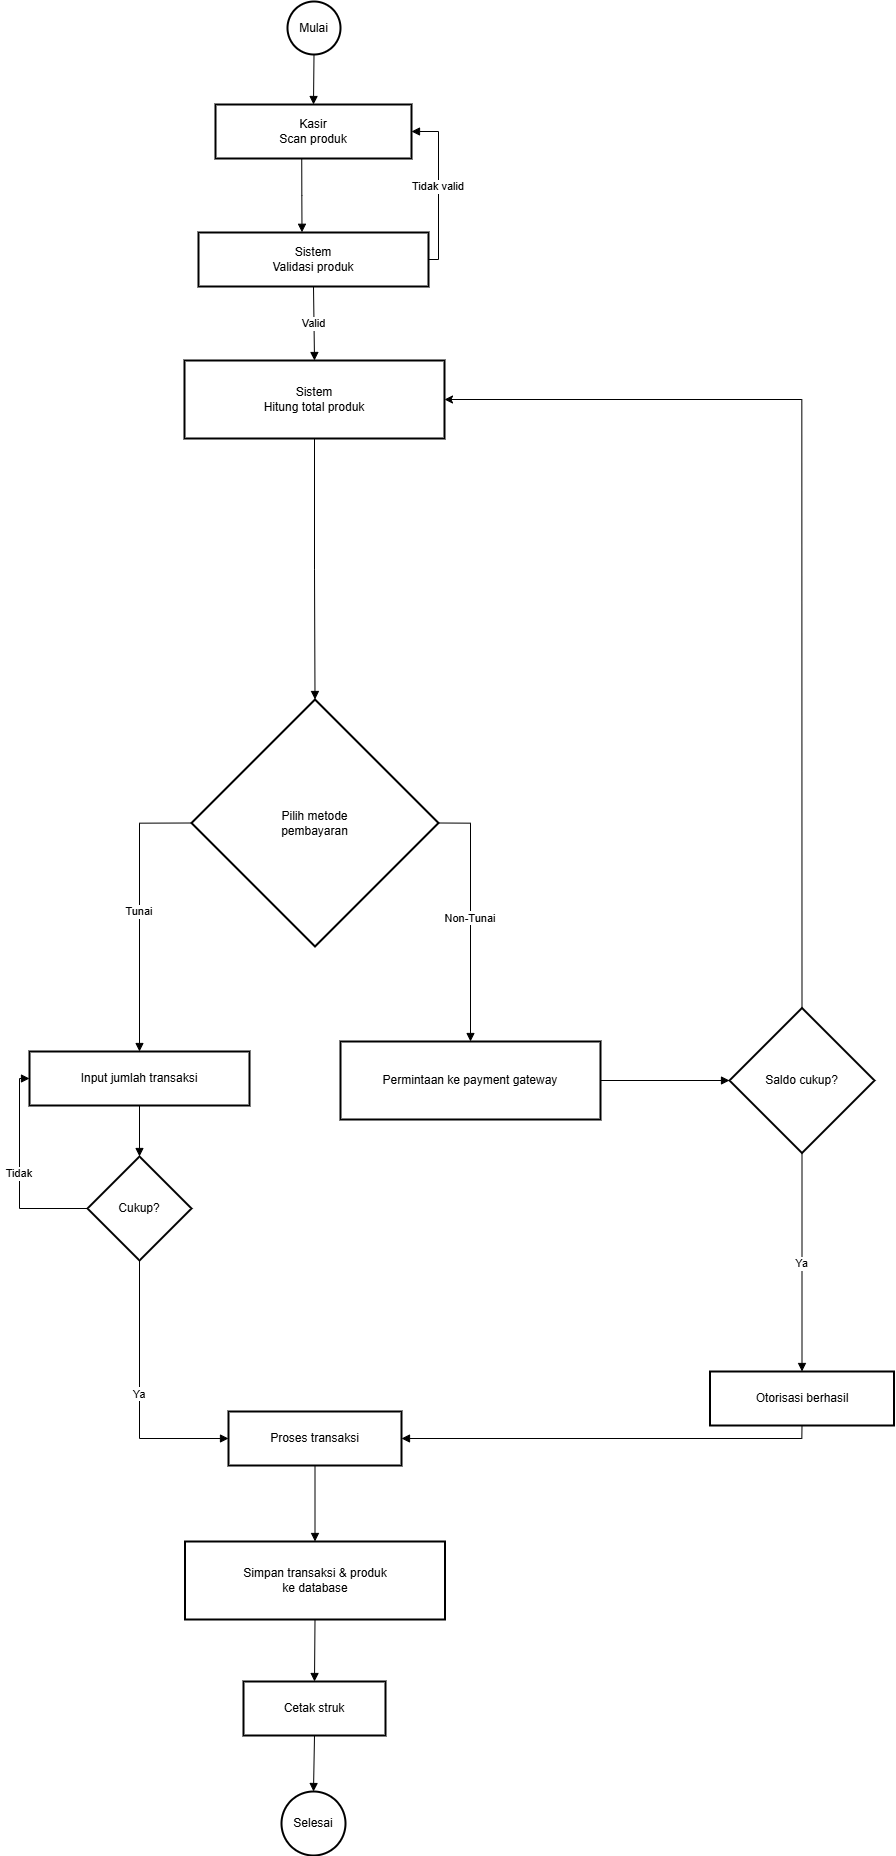

The diagram above was exported from draw.io. Its source (the exported page's mxGraphModel, read from the mxfile embedded in the PNG):
<mxGraphModel dx="3443" dy="1513" grid="1" gridSize="10" guides="1" tooltips="1" connect="1" arrows="1" fold="1" page="1" pageScale="1" pageWidth="850" pageHeight="1100" math="0" shadow="0">
  <root>
    <mxCell id="0" />
    <mxCell id="1" parent="0" />
    <mxCell id="2enKE8_HJoEY9guSVaA1-1" parent="1" style="ellipse;aspect=fixed;strokeWidth=2;whiteSpace=wrap;" value="Mulai" vertex="1">
      <mxGeometry height="53" width="53" x="278" y="20" as="geometry" />
    </mxCell>
    <mxCell id="2enKE8_HJoEY9guSVaA1-2" parent="1" style="whiteSpace=wrap;strokeWidth=2;" value="Kasir&#10;Scan produk" vertex="1">
      <mxGeometry height="54" width="196" x="206" y="123" as="geometry" />
    </mxCell>
    <mxCell id="2enKE8_HJoEY9guSVaA1-3" parent="1" style="whiteSpace=wrap;strokeWidth=2;" value="Sistem&#10;Validasi produk" vertex="1">
      <mxGeometry height="54" width="230" x="189" y="251" as="geometry" />
    </mxCell>
    <mxCell id="2enKE8_HJoEY9guSVaA1-4" parent="1" style="whiteSpace=wrap;strokeWidth=2;" value="Sistem&#10;Hitung total produk" vertex="1">
      <mxGeometry height="78" width="260" x="175" y="379" as="geometry" />
    </mxCell>
    <mxCell id="2enKE8_HJoEY9guSVaA1-5" parent="1" style="rhombus;strokeWidth=2;whiteSpace=wrap;" value="Pilih metode&#10;pembayaran" vertex="1">
      <mxGeometry height="247" width="247" x="182" y="718" as="geometry" />
    </mxCell>
    <mxCell id="2enKE8_HJoEY9guSVaA1-6" parent="1" style="whiteSpace=wrap;strokeWidth=2;" value="Input jumlah transaksi" vertex="1">
      <mxGeometry height="54" width="220" x="20" y="1070" as="geometry" />
    </mxCell>
    <mxCell id="2enKE8_HJoEY9guSVaA1-7" parent="1" style="rhombus;strokeWidth=2;whiteSpace=wrap;" value="Cukup?" vertex="1">
      <mxGeometry height="104" width="104" x="78" y="1175" as="geometry" />
    </mxCell>
    <mxCell id="2enKE8_HJoEY9guSVaA1-8" parent="1" style="whiteSpace=wrap;strokeWidth=2;" value="Proses transaksi" vertex="1">
      <mxGeometry height="54" width="173" x="219" y="1430" as="geometry" />
    </mxCell>
    <mxCell id="2enKE8_HJoEY9guSVaA1-9" parent="1" style="whiteSpace=wrap;strokeWidth=2;" value="Permintaan ke payment gateway" vertex="1">
      <mxGeometry height="78" width="260" x="331" y="1060" as="geometry" />
    </mxCell>
    <mxCell id="2enKE8_HJoEY9guSVaA1-10" parent="1" style="rhombus;strokeWidth=2;whiteSpace=wrap;" value="Saldo cukup?" vertex="1">
      <mxGeometry height="145" width="145" x="720" y="1026.5" as="geometry" />
    </mxCell>
    <mxCell id="2enKE8_HJoEY9guSVaA1-11" parent="1" style="whiteSpace=wrap;strokeWidth=2;" value="Otorisasi berhasil" vertex="1">
      <mxGeometry height="54" width="184" x="700.5" y="1390" as="geometry" />
    </mxCell>
    <mxCell id="2enKE8_HJoEY9guSVaA1-12" parent="1" style="whiteSpace=wrap;strokeWidth=2;" value="Simpan transaksi &amp; produk&#10;ke database" vertex="1">
      <mxGeometry height="78" width="260" x="175.5" y="1560" as="geometry" />
    </mxCell>
    <mxCell id="2enKE8_HJoEY9guSVaA1-13" parent="1" style="whiteSpace=wrap;strokeWidth=2;" value="Cetak struk" vertex="1">
      <mxGeometry height="54" width="142" x="234" y="1700" as="geometry" />
    </mxCell>
    <mxCell id="2enKE8_HJoEY9guSVaA1-14" parent="1" style="ellipse;aspect=fixed;strokeWidth=2;whiteSpace=wrap;" value="Selesai" vertex="1">
      <mxGeometry height="64" width="64" x="272" y="1810" as="geometry" />
    </mxCell>
    <mxCell id="2enKE8_HJoEY9guSVaA1-15" edge="1" parent="1" source="2enKE8_HJoEY9guSVaA1-1" style="curved=1;startArrow=none;endArrow=block;exitX=0.5;exitY=1;entryX=0.5;entryY=0;rounded=0;" target="2enKE8_HJoEY9guSVaA1-2" value="">
      <mxGeometry relative="1" as="geometry">
        <Array as="points" />
      </mxGeometry>
    </mxCell>
    <mxCell id="2enKE8_HJoEY9guSVaA1-16" edge="1" parent="1" source="2enKE8_HJoEY9guSVaA1-2" style="startArrow=none;endArrow=block;exitX=0.44;exitY=1;entryX=0.45;entryY=-0.004;rounded=0;edgeStyle=orthogonalEdgeStyle;entryDx=0;entryDy=0;entryPerimeter=0;" target="2enKE8_HJoEY9guSVaA1-3" value="">
      <mxGeometry relative="1" as="geometry" />
    </mxCell>
    <mxCell id="2enKE8_HJoEY9guSVaA1-17" edge="1" parent="1" source="2enKE8_HJoEY9guSVaA1-3" style="curved=1;startArrow=none;endArrow=block;exitX=0.5;exitY=1;entryX=0.5;entryY=0;rounded=0;" target="2enKE8_HJoEY9guSVaA1-4" value="Valid">
      <mxGeometry relative="1" as="geometry">
        <Array as="points" />
      </mxGeometry>
    </mxCell>
    <mxCell id="2enKE8_HJoEY9guSVaA1-18" edge="1" parent="1" source="2enKE8_HJoEY9guSVaA1-3" style="startArrow=none;endArrow=block;exitX=1;exitY=0.5;entryX=1;entryY=0.5;rounded=0;exitDx=0;exitDy=0;entryDx=0;entryDy=0;edgeStyle=orthogonalEdgeStyle;" target="2enKE8_HJoEY9guSVaA1-2" value="Tidak valid">
      <mxGeometry relative="1" as="geometry" />
    </mxCell>
    <mxCell id="2enKE8_HJoEY9guSVaA1-19" edge="1" parent="1" source="2enKE8_HJoEY9guSVaA1-4" style="startArrow=none;endArrow=block;exitX=0.5;exitY=1;entryX=0.5;entryY=0;rounded=0;edgeStyle=orthogonalEdgeStyle;exitDx=0;exitDy=0;" target="2enKE8_HJoEY9guSVaA1-5" value="">
      <mxGeometry relative="1" as="geometry" />
    </mxCell>
    <mxCell id="2enKE8_HJoEY9guSVaA1-20" edge="1" parent="1" source="2enKE8_HJoEY9guSVaA1-5" style="startArrow=none;endArrow=block;exitX=0;exitY=0.5;entryX=0.5;entryY=0;rounded=0;edgeStyle=orthogonalEdgeStyle;exitDx=0;exitDy=0;" target="2enKE8_HJoEY9guSVaA1-6" value="Tunai">
      <mxGeometry relative="1" as="geometry" />
    </mxCell>
    <mxCell id="2enKE8_HJoEY9guSVaA1-21" edge="1" parent="1" source="2enKE8_HJoEY9guSVaA1-6" style="startArrow=none;endArrow=block;exitX=0.5;exitY=1;entryX=0.5;entryY=0;rounded=0;edgeStyle=orthogonalEdgeStyle;entryDx=0;entryDy=0;exitDx=0;exitDy=0;" target="2enKE8_HJoEY9guSVaA1-7" value="">
      <mxGeometry relative="1" as="geometry" />
    </mxCell>
    <mxCell id="2enKE8_HJoEY9guSVaA1-22" edge="1" parent="1" source="2enKE8_HJoEY9guSVaA1-7" style="startArrow=none;endArrow=block;exitX=0;exitY=0.5;entryX=0;entryY=0.5;rounded=0;edgeStyle=orthogonalEdgeStyle;entryDx=0;entryDy=0;exitDx=0;exitDy=0;" target="2enKE8_HJoEY9guSVaA1-6" value="Tidak">
      <mxGeometry relative="1" as="geometry" />
    </mxCell>
    <mxCell id="2enKE8_HJoEY9guSVaA1-23" edge="1" parent="1" source="2enKE8_HJoEY9guSVaA1-7" style="startArrow=none;endArrow=block;exitX=0.5;exitY=1;entryX=0;entryY=0.5;rounded=0;edgeStyle=orthogonalEdgeStyle;entryDx=0;entryDy=0;" target="2enKE8_HJoEY9guSVaA1-8" value="Ya">
      <mxGeometry relative="1" as="geometry" />
    </mxCell>
    <mxCell id="2enKE8_HJoEY9guSVaA1-24" edge="1" parent="1" source="2enKE8_HJoEY9guSVaA1-5" style="startArrow=none;endArrow=block;exitX=1;exitY=0.5;entryX=0.5;entryY=0;rounded=0;edgeStyle=orthogonalEdgeStyle;exitDx=0;exitDy=0;" target="2enKE8_HJoEY9guSVaA1-9" value="Non-Tunai">
      <mxGeometry relative="1" as="geometry" />
    </mxCell>
    <mxCell id="2enKE8_HJoEY9guSVaA1-25" edge="1" parent="1" source="2enKE8_HJoEY9guSVaA1-9" style="startArrow=none;endArrow=block;exitX=1;exitY=0.5;entryX=0;entryY=0.5;rounded=0;entryDx=0;entryDy=0;edgeStyle=orthogonalEdgeStyle;exitDx=0;exitDy=0;" target="2enKE8_HJoEY9guSVaA1-10" value="">
      <mxGeometry relative="1" as="geometry" />
    </mxCell>
    <mxCell id="2enKE8_HJoEY9guSVaA1-27" edge="1" parent="1" source="2enKE8_HJoEY9guSVaA1-10" style="curved=1;startArrow=none;endArrow=block;exitX=0.5;exitY=1;entryX=0.5;entryY=-0.01;rounded=0;" target="2enKE8_HJoEY9guSVaA1-11" value="Ya">
      <mxGeometry relative="1" as="geometry">
        <Array as="points" />
      </mxGeometry>
    </mxCell>
    <mxCell id="2enKE8_HJoEY9guSVaA1-28" edge="1" parent="1" source="2enKE8_HJoEY9guSVaA1-11" style="startArrow=none;endArrow=block;exitX=0.5;exitY=0.99;entryX=1;entryY=0.5;rounded=0;entryDx=0;entryDy=0;edgeStyle=orthogonalEdgeStyle;" target="2enKE8_HJoEY9guSVaA1-8" value="">
      <mxGeometry relative="1" as="geometry" />
    </mxCell>
    <mxCell id="2enKE8_HJoEY9guSVaA1-29" edge="1" parent="1" source="2enKE8_HJoEY9guSVaA1-8" style="curved=1;startArrow=none;endArrow=block;exitX=0.5;exitY=0.99;entryX=0.5;entryY=-0.01;rounded=0;" target="2enKE8_HJoEY9guSVaA1-12" value="">
      <mxGeometry relative="1" as="geometry">
        <Array as="points" />
      </mxGeometry>
    </mxCell>
    <mxCell id="2enKE8_HJoEY9guSVaA1-30" edge="1" parent="1" source="2enKE8_HJoEY9guSVaA1-12" style="curved=1;startArrow=none;endArrow=block;exitX=0.5;exitY=0.99;entryX=0.5;entryY=-0.01;rounded=0;" target="2enKE8_HJoEY9guSVaA1-13" value="">
      <mxGeometry relative="1" as="geometry">
        <Array as="points" />
      </mxGeometry>
    </mxCell>
    <mxCell id="2enKE8_HJoEY9guSVaA1-31" edge="1" parent="1" source="2enKE8_HJoEY9guSVaA1-13" style="curved=1;startArrow=none;endArrow=block;exitX=0.5;exitY=0.99;entryX=0.51;entryY=-0.01;rounded=0;" target="2enKE8_HJoEY9guSVaA1-14" value="">
      <mxGeometry relative="1" as="geometry">
        <Array as="points" />
      </mxGeometry>
    </mxCell>
    <mxCell id="2enKE8_HJoEY9guSVaA1-32" edge="1" parent="1" source="2enKE8_HJoEY9guSVaA1-10" style="endArrow=classic;html=1;rounded=0;exitX=0.5;exitY=0;exitDx=0;exitDy=0;entryX=1;entryY=0.5;entryDx=0;entryDy=0;edgeStyle=orthogonalEdgeStyle;" target="2enKE8_HJoEY9guSVaA1-4" value="">
      <mxGeometry height="50" relative="1" width="50" as="geometry">
        <mxPoint x="290" y="870" as="sourcePoint" />
        <mxPoint x="340" y="820" as="targetPoint" />
      </mxGeometry>
    </mxCell>
  </root>
</mxGraphModel>